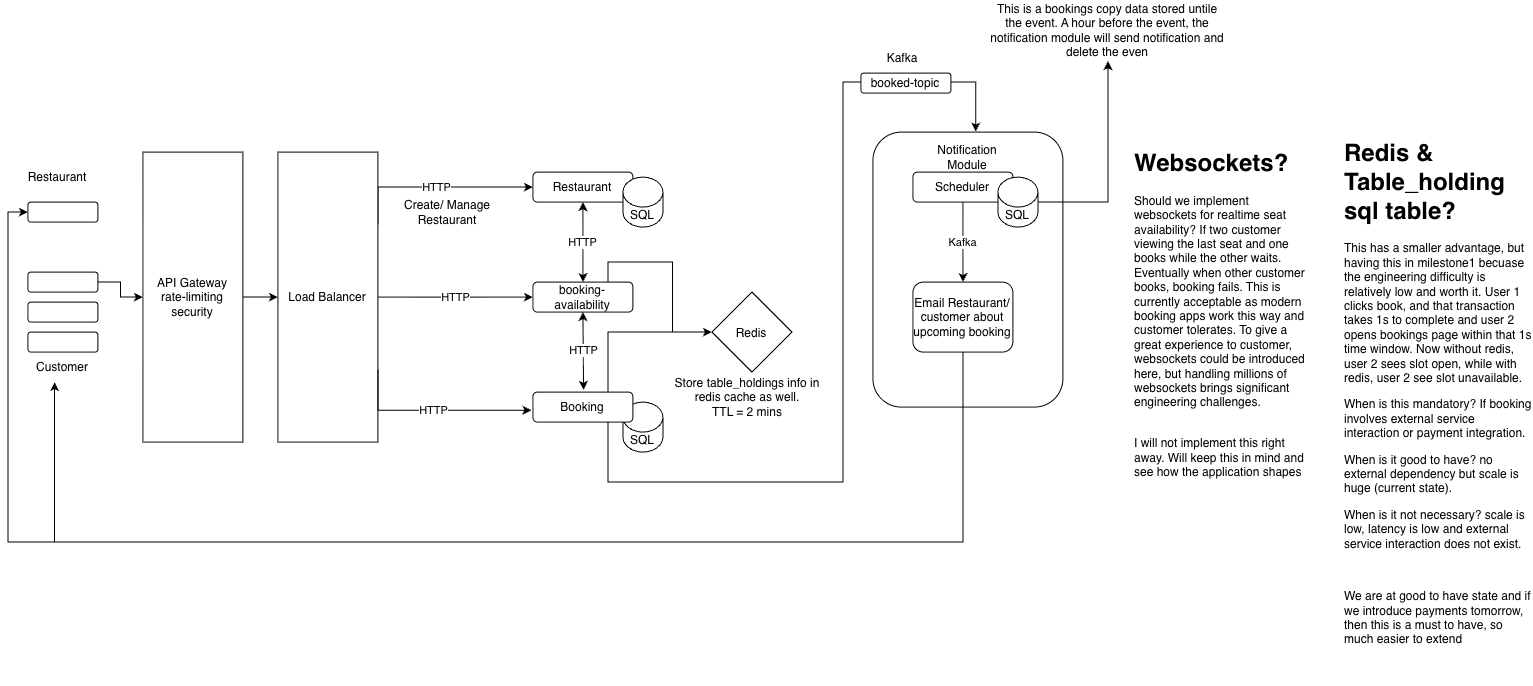

The diagram above was exported from draw.io. Its source (the exported page's mxGraphModel, read from the mxfile embedded in the PNG):
<mxGraphModel dx="1018" dy="588" grid="1" gridSize="10" guides="1" tooltips="1" connect="1" arrows="1" fold="1" page="1" pageScale="1" pageWidth="850" pageHeight="1100" math="0" shadow="0">
  <root>
    <mxCell id="0" />
    <mxCell id="1" parent="0" />
    <mxCell id="FQrMOFj-XkD0umDBze92-39" parent="1" style="rounded=1;whiteSpace=wrap;html=1;" value="" vertex="1">
      <mxGeometry height="275" width="190" x="920" y="170" as="geometry" />
    </mxCell>
    <mxCell id="FQrMOFj-XkD0umDBze92-1" parent="1" style="rounded=1;whiteSpace=wrap;html=1;" value="" vertex="1">
      <mxGeometry height="20" width="70" x="75" y="370" as="geometry" />
    </mxCell>
    <mxCell id="FQrMOFj-XkD0umDBze92-2" parent="1" style="text;html=1;whiteSpace=wrap;strokeColor=none;fillColor=none;align=center;verticalAlign=middle;rounded=0;" value="Customer" vertex="1">
      <mxGeometry height="30" width="60" x="80" y="390" as="geometry" />
    </mxCell>
    <mxCell id="FQrMOFj-XkD0umDBze92-9" edge="1" parent="1" source="FQrMOFj-XkD0umDBze92-3" style="edgeStyle=orthogonalEdgeStyle;rounded=0;orthogonalLoop=1;jettySize=auto;html=1;" target="FQrMOFj-XkD0umDBze92-7" value="">
      <mxGeometry relative="1" as="geometry" />
    </mxCell>
    <mxCell id="FQrMOFj-XkD0umDBze92-3" parent="1" style="rounded=1;whiteSpace=wrap;html=1;" value="" vertex="1">
      <mxGeometry height="20" width="70" x="75" y="310" as="geometry" />
    </mxCell>
    <mxCell id="FQrMOFj-XkD0umDBze92-4" parent="1" style="rounded=1;whiteSpace=wrap;html=1;" value="" vertex="1">
      <mxGeometry height="20" width="70" x="75" y="340" as="geometry" />
    </mxCell>
    <mxCell id="FQrMOFj-XkD0umDBze92-5" parent="1" style="rounded=1;whiteSpace=wrap;html=1;" value="" vertex="1">
      <mxGeometry height="20" width="70" x="75" y="240" as="geometry" />
    </mxCell>
    <mxCell id="FQrMOFj-XkD0umDBze92-6" parent="1" style="text;html=1;whiteSpace=wrap;strokeColor=none;fillColor=none;align=center;verticalAlign=middle;rounded=0;" value="Restaurant" vertex="1">
      <mxGeometry height="30" width="60" x="75" y="200" as="geometry" />
    </mxCell>
    <mxCell id="FQrMOFj-XkD0umDBze92-11" edge="1" parent="1" source="FQrMOFj-XkD0umDBze92-7" style="edgeStyle=orthogonalEdgeStyle;rounded=0;orthogonalLoop=1;jettySize=auto;html=1;" target="FQrMOFj-XkD0umDBze92-10" value="">
      <mxGeometry relative="1" as="geometry" />
    </mxCell>
    <mxCell id="FQrMOFj-XkD0umDBze92-7" parent="1" style="rounded=0;whiteSpace=wrap;html=1;" value="API Gateway&lt;div&gt;rate-limiting&lt;/div&gt;&lt;div&gt;security&lt;/div&gt;" vertex="1">
      <mxGeometry height="290" width="100" x="190" y="190" as="geometry" />
    </mxCell>
    <mxCell id="FQrMOFj-XkD0umDBze92-13" edge="1" parent="1" source="FQrMOFj-XkD0umDBze92-10" style="edgeStyle=orthogonalEdgeStyle;rounded=0;orthogonalLoop=1;jettySize=auto;html=1;exitX=1;exitY=0.25;exitDx=0;exitDy=0;entryX=0;entryY=0.5;entryDx=0;entryDy=0;" target="FQrMOFj-XkD0umDBze92-12" value="HTTP">
      <mxGeometry relative="1" as="geometry">
        <Array as="points">
          <mxPoint x="425" y="225" />
        </Array>
      </mxGeometry>
    </mxCell>
    <mxCell id="FQrMOFj-XkD0umDBze92-17" edge="1" parent="1" source="FQrMOFj-XkD0umDBze92-10" style="edgeStyle=orthogonalEdgeStyle;rounded=0;orthogonalLoop=1;jettySize=auto;html=1;exitX=1;exitY=0.5;exitDx=0;exitDy=0;" target="FQrMOFj-XkD0umDBze92-16" value="HTTP">
      <mxGeometry relative="1" as="geometry" />
    </mxCell>
    <mxCell id="FQrMOFj-XkD0umDBze92-10" parent="1" style="rounded=0;whiteSpace=wrap;html=1;" value="Load Balancer" vertex="1">
      <mxGeometry height="290" width="100" x="325" y="190" as="geometry" />
    </mxCell>
    <mxCell id="FQrMOFj-XkD0umDBze92-12" parent="1" style="rounded=1;whiteSpace=wrap;html=1;" value="Restaurant" vertex="1">
      <mxGeometry height="30" width="100" x="580" y="210" as="geometry" />
    </mxCell>
    <mxCell id="FQrMOFj-XkD0umDBze92-14" parent="1" style="text;html=1;whiteSpace=wrap;strokeColor=none;fillColor=none;align=center;verticalAlign=middle;rounded=0;" value="Create/ Manage Restaurant" vertex="1">
      <mxGeometry height="30" width="90" x="450" y="235" as="geometry" />
    </mxCell>
    <mxCell id="FQrMOFj-XkD0umDBze92-15" parent="1" style="shape=cylinder3;whiteSpace=wrap;html=1;boundedLbl=1;backgroundOutline=1;size=15;" value="SQL" vertex="1">
      <mxGeometry height="50" width="40" x="670" y="215" as="geometry" />
    </mxCell>
    <mxCell id="FQrMOFj-XkD0umDBze92-28" edge="1" parent="1" source="FQrMOFj-XkD0umDBze92-16" style="edgeStyle=orthogonalEdgeStyle;rounded=0;orthogonalLoop=1;jettySize=auto;html=1;exitX=0.75;exitY=0;exitDx=0;exitDy=0;" target="FQrMOFj-XkD0umDBze92-24">
      <mxGeometry relative="1" as="geometry" />
    </mxCell>
    <mxCell id="FQrMOFj-XkD0umDBze92-16" parent="1" style="rounded=1;whiteSpace=wrap;html=1;" value="booking-availability" vertex="1">
      <mxGeometry height="30" width="100" x="580" y="320" as="geometry" />
    </mxCell>
    <mxCell id="FQrMOFj-XkD0umDBze92-18" parent="1" style="shape=cylinder3;whiteSpace=wrap;html=1;boundedLbl=1;backgroundOutline=1;size=15;" value="SQL" vertex="1">
      <mxGeometry height="50" width="40" x="670" y="440" as="geometry" />
    </mxCell>
    <mxCell id="FQrMOFj-XkD0umDBze92-19" edge="1" parent="1" source="FQrMOFj-XkD0umDBze92-16" style="endArrow=classic;startArrow=classic;html=1;rounded=0;exitX=0.5;exitY=0;exitDx=0;exitDy=0;entryX=0.5;entryY=1;entryDx=0;entryDy=0;" target="FQrMOFj-XkD0umDBze92-12" value="HTTP">
      <mxGeometry height="50" relative="1" width="50" as="geometry">
        <mxPoint x="660" y="310" as="sourcePoint" />
        <mxPoint x="710" y="260" as="targetPoint" />
      </mxGeometry>
    </mxCell>
    <mxCell id="FQrMOFj-XkD0umDBze92-27" edge="1" parent="1" source="FQrMOFj-XkD0umDBze92-21" style="edgeStyle=orthogonalEdgeStyle;rounded=0;orthogonalLoop=1;jettySize=auto;html=1;exitX=0.75;exitY=0;exitDx=0;exitDy=0;entryX=0;entryY=0.5;entryDx=0;entryDy=0;" target="FQrMOFj-XkD0umDBze92-24">
      <mxGeometry relative="1" as="geometry" />
    </mxCell>
    <mxCell id="FQrMOFj-XkD0umDBze92-21" parent="1" style="rounded=1;whiteSpace=wrap;html=1;" value="Booking" vertex="1">
      <mxGeometry height="30" width="100" x="580" y="430" as="geometry" />
    </mxCell>
    <mxCell id="FQrMOFj-XkD0umDBze92-22" edge="1" parent="1" source="FQrMOFj-XkD0umDBze92-10" style="edgeStyle=orthogonalEdgeStyle;rounded=0;orthogonalLoop=1;jettySize=auto;html=1;exitX=1;exitY=0.75;exitDx=0;exitDy=0;entryX=-0.015;entryY=0.602;entryDx=0;entryDy=0;entryPerimeter=0;" target="FQrMOFj-XkD0umDBze92-21" value="HTTP">
      <mxGeometry relative="1" as="geometry">
        <Array as="points">
          <mxPoint x="425" y="448.07" />
        </Array>
      </mxGeometry>
    </mxCell>
    <mxCell id="FQrMOFj-XkD0umDBze92-23" edge="1" parent="1" source="FQrMOFj-XkD0umDBze92-21" style="endArrow=classic;startArrow=classic;html=1;rounded=0;exitX=0.507;exitY=-0.077;exitDx=0;exitDy=0;entryX=0.5;entryY=1;entryDx=0;entryDy=0;exitPerimeter=0;" target="FQrMOFj-XkD0umDBze92-16" value="HTTP">
      <mxGeometry height="50" relative="1" width="50" as="geometry">
        <mxPoint x="660" y="350" as="sourcePoint" />
        <mxPoint x="660" y="270" as="targetPoint" />
      </mxGeometry>
    </mxCell>
    <mxCell id="FQrMOFj-XkD0umDBze92-24" parent="1" style="rhombus;whiteSpace=wrap;html=1;shapeInside=1;" value="Redis" vertex="1">
      <mxGeometry height="80" width="80" x="759" y="330" as="geometry" />
    </mxCell>
    <mxCell id="FQrMOFj-XkD0umDBze92-25" parent="1" style="text;html=1;whiteSpace=wrap;strokeColor=none;fillColor=none;align=center;verticalAlign=middle;rounded=0;" value="Store table_holdings info in redis cache as well.&lt;br&gt;TTL = 2 mins" vertex="1">
      <mxGeometry height="50" width="150" x="720" y="410" as="geometry" />
    </mxCell>
    <mxCell id="FQrMOFj-XkD0umDBze92-35" edge="1" parent="1" source="FQrMOFj-XkD0umDBze92-33" style="edgeStyle=orthogonalEdgeStyle;rounded=0;orthogonalLoop=1;jettySize=auto;html=1;" target="FQrMOFj-XkD0umDBze92-34" value="Kafka">
      <mxGeometry relative="1" as="geometry" />
    </mxCell>
    <mxCell id="FQrMOFj-XkD0umDBze92-33" parent="1" style="rounded=1;whiteSpace=wrap;html=1;" value="Scheduler" vertex="1">
      <mxGeometry height="30" width="100" x="960" y="210" as="geometry" />
    </mxCell>
    <mxCell id="FQrMOFj-XkD0umDBze92-38" edge="1" parent="1" source="FQrMOFj-XkD0umDBze92-34" style="edgeStyle=orthogonalEdgeStyle;rounded=0;orthogonalLoop=1;jettySize=auto;html=1;exitX=0.5;exitY=1;exitDx=0;exitDy=0;entryX=0;entryY=0.5;entryDx=0;entryDy=0;" target="FQrMOFj-XkD0umDBze92-5">
      <mxGeometry relative="1" as="geometry">
        <Array as="points">
          <mxPoint x="1010" y="580" />
          <mxPoint x="55" y="580" />
          <mxPoint x="55" y="250" />
        </Array>
      </mxGeometry>
    </mxCell>
    <mxCell id="FQrMOFj-XkD0umDBze92-34" parent="1" style="rounded=1;whiteSpace=wrap;html=1;" value="Email Restaurant/ customer about upcoming booking" vertex="1">
      <mxGeometry height="70" width="100" x="960" y="320" as="geometry" />
    </mxCell>
    <mxCell id="FQrMOFj-XkD0umDBze92-37" edge="1" parent="1" source="FQrMOFj-XkD0umDBze92-34" style="edgeStyle=orthogonalEdgeStyle;rounded=0;orthogonalLoop=1;jettySize=auto;html=1;exitX=0.5;exitY=1;exitDx=0;exitDy=0;entryX=0.362;entryY=0.997;entryDx=0;entryDy=0;entryPerimeter=0;" target="FQrMOFj-XkD0umDBze92-2">
      <mxGeometry relative="1" as="geometry">
        <Array as="points">
          <mxPoint x="1010" y="580" />
          <mxPoint x="101.73" y="580" />
        </Array>
      </mxGeometry>
    </mxCell>
    <mxCell id="FQrMOFj-XkD0umDBze92-40" parent="1" style="text;html=1;whiteSpace=wrap;strokeColor=none;fillColor=none;align=center;verticalAlign=middle;rounded=0;" value="Notification Module" vertex="1">
      <mxGeometry height="30" width="60" x="985" y="180" as="geometry" />
    </mxCell>
    <mxCell id="FQrMOFj-XkD0umDBze92-41" parent="1" style="text;html=1;whiteSpace=wrap;overflow=hidden;rounded=0;" value="&lt;h1 style=&quot;margin-top: 0px;&quot;&gt;Websockets?&lt;/h1&gt;&lt;p&gt;Should we implement websockets for realtime seat availability? If two customer viewing the last seat and one books while the other waits. Eventually when other customer books, booking fails. This is currently acceptable as modern booking apps work this way and customer tolerates. To give a great experience to customer, websockets could be introduced here, but handling millions of websockets brings significant engineering challenges.&lt;br&gt;&lt;br&gt;&lt;/p&gt;&lt;p&gt;I will not implement this right away. Will keep this in mind and see how the application shapes&lt;/p&gt;" vertex="1">
      <mxGeometry height="340" width="180" x="1180" y="180" as="geometry" />
    </mxCell>
    <mxCell id="FQrMOFj-XkD0umDBze92-42" parent="1" style="text;html=1;whiteSpace=wrap;overflow=hidden;rounded=0;" value="&lt;h1 style=&quot;margin-top: 0px;&quot;&gt;Redis &amp;amp; Table_holding sql table?&lt;/h1&gt;&lt;p&gt;This has a smaller advantage, but having this in milestone1 becuase the engineering difficulty is relatively low and worth it. User 1 clicks book, and that transaction takes 1s to complete and user 2 opens bookings page within that 1s time window. Now without redis, user 2 sees slot open, while with redis, user 2 see slot unavailable.&amp;nbsp;&lt;/p&gt;&lt;p&gt;When is this mandatory? If booking involves external service interaction or payment integration.&lt;/p&gt;&lt;p&gt;When is it good to have? no external dependency but scale is huge (current state).&lt;/p&gt;&lt;p&gt;When is it not necessary? scale is low, latency is low and external service interaction does not exist.&amp;nbsp;&lt;/p&gt;&lt;p&gt;&lt;br&gt;&lt;/p&gt;&lt;p&gt;We are at good to have state and if we introduce payments tomorrow, then this is a must to have, so much easier to extend&lt;/p&gt;" vertex="1">
      <mxGeometry height="550" width="190" x="1390" y="170" as="geometry" />
    </mxCell>
    <mxCell id="fE_3Jbmltz1nXQdB31x0-1" edge="1" parent="1" source="fE_3Jbmltz1nXQdB31x0-2" style="edgeStyle=orthogonalEdgeStyle;rounded=0;orthogonalLoop=1;jettySize=auto;html=1;exitX=0.75;exitY=1;exitDx=0;exitDy=0;entryX=0.541;entryY=-0.002;entryDx=0;entryDy=0;entryPerimeter=0;" target="FQrMOFj-XkD0umDBze92-39">
      <mxGeometry relative="1" as="geometry">
        <Array as="points">
          <mxPoint x="1022.83" y="120" />
        </Array>
      </mxGeometry>
    </mxCell>
    <mxCell id="fE_3Jbmltz1nXQdB31x0-3" edge="1" parent="1" source="FQrMOFj-XkD0umDBze92-21" style="edgeStyle=orthogonalEdgeStyle;rounded=0;orthogonalLoop=1;jettySize=auto;html=1;exitX=0.75;exitY=1;exitDx=0;exitDy=0;entryX=0.541;entryY=-0.002;entryDx=0;entryDy=0;entryPerimeter=0;" target="fE_3Jbmltz1nXQdB31x0-2" value="">
      <mxGeometry relative="1" as="geometry">
        <Array as="points">
          <mxPoint x="655" y="520" />
          <mxPoint x="890" y="520" />
          <mxPoint x="890" y="120" />
        </Array>
        <mxPoint x="655" y="460" as="sourcePoint" />
        <mxPoint x="1023" y="169" as="targetPoint" />
      </mxGeometry>
    </mxCell>
    <mxCell id="fE_3Jbmltz1nXQdB31x0-2" parent="1" style="rounded=1;whiteSpace=wrap;html=1;" value="booked-topic" vertex="1">
      <mxGeometry height="20" width="90" x="908" y="111" as="geometry" />
    </mxCell>
    <mxCell id="fE_3Jbmltz1nXQdB31x0-4" parent="1" style="text;html=1;whiteSpace=wrap;strokeColor=none;fillColor=none;align=center;verticalAlign=middle;rounded=0;" value="Kafka" vertex="1">
      <mxGeometry height="30" width="60" x="920" y="81" as="geometry" />
    </mxCell>
    <mxCell id="fE_3Jbmltz1nXQdB31x0-6" edge="1" parent="1" source="fE_3Jbmltz1nXQdB31x0-5" style="edgeStyle=orthogonalEdgeStyle;rounded=0;orthogonalLoop=1;jettySize=auto;html=1;exitX=1;exitY=0.5;exitDx=0;exitDy=0;exitPerimeter=0;" target="fE_3Jbmltz1nXQdB31x0-7">
      <mxGeometry relative="1" as="geometry">
        <mxPoint x="1140" y="90" as="targetPoint" />
      </mxGeometry>
    </mxCell>
    <mxCell id="fE_3Jbmltz1nXQdB31x0-5" parent="1" style="shape=cylinder3;whiteSpace=wrap;html=1;boundedLbl=1;backgroundOutline=1;size=15;" value="SQL" vertex="1">
      <mxGeometry height="50" width="40" x="1045" y="215" as="geometry" />
    </mxCell>
    <mxCell id="fE_3Jbmltz1nXQdB31x0-7" parent="1" style="text;html=1;whiteSpace=wrap;strokeColor=none;fillColor=none;align=center;verticalAlign=middle;rounded=0;" value="This is a bookings copy data stored untile the event. A hour before the event, the notification module will send notification and delete the even" vertex="1">
      <mxGeometry height="61" width="240" x="1035" y="38" as="geometry" />
    </mxCell>
  </root>
</mxGraphModel>